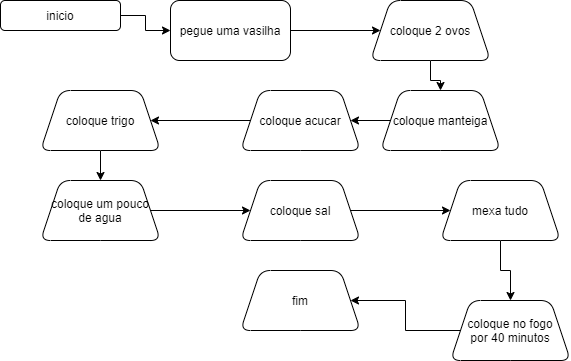

The diagram above was exported from draw.io. Its source (the exported page's mxGraphModel, read from the mxfile embedded in the PNG):
<mxGraphModel dx="1022" dy="482" grid="1" gridSize="10" guides="1" tooltips="1" connect="1" arrows="1" fold="1" page="1" pageScale="1" pageWidth="827" pageHeight="1169" math="0" shadow="0">
  <root>
    <mxCell id="0" />
    <mxCell id="1" parent="0" />
    <mxCell id="aHdclQmUbxoj2l5w9jnY-3" value="" style="edgeStyle=orthogonalEdgeStyle;rounded=0;orthogonalLoop=1;jettySize=auto;html=1;" edge="1" parent="1" source="aHdclQmUbxoj2l5w9jnY-1" target="aHdclQmUbxoj2l5w9jnY-2">
      <mxGeometry relative="1" as="geometry" />
    </mxCell>
    <mxCell id="aHdclQmUbxoj2l5w9jnY-1" value="inicio" style="rounded=1;whiteSpace=wrap;html=1;align=center;" vertex="1" parent="1">
      <mxGeometry x="180" y="20" width="120" height="30" as="geometry" />
    </mxCell>
    <mxCell id="aHdclQmUbxoj2l5w9jnY-8" value="" style="edgeStyle=orthogonalEdgeStyle;rounded=0;orthogonalLoop=1;jettySize=auto;html=1;" edge="1" parent="1" source="aHdclQmUbxoj2l5w9jnY-2" target="aHdclQmUbxoj2l5w9jnY-7">
      <mxGeometry relative="1" as="geometry" />
    </mxCell>
    <mxCell id="aHdclQmUbxoj2l5w9jnY-2" value="pegue uma vasilha" style="rounded=1;whiteSpace=wrap;html=1;align=center;" vertex="1" parent="1">
      <mxGeometry x="350" y="20" width="120" height="60" as="geometry" />
    </mxCell>
    <mxCell id="aHdclQmUbxoj2l5w9jnY-4" style="edgeStyle=orthogonalEdgeStyle;rounded=0;orthogonalLoop=1;jettySize=auto;html=1;exitX=0.5;exitY=1;exitDx=0;exitDy=0;" edge="1" parent="1" source="aHdclQmUbxoj2l5w9jnY-1" target="aHdclQmUbxoj2l5w9jnY-1">
      <mxGeometry relative="1" as="geometry" />
    </mxCell>
    <mxCell id="aHdclQmUbxoj2l5w9jnY-10" value="" style="edgeStyle=orthogonalEdgeStyle;rounded=0;orthogonalLoop=1;jettySize=auto;html=1;" edge="1" parent="1" source="aHdclQmUbxoj2l5w9jnY-7" target="aHdclQmUbxoj2l5w9jnY-9">
      <mxGeometry relative="1" as="geometry" />
    </mxCell>
    <mxCell id="aHdclQmUbxoj2l5w9jnY-7" value="coloque 2 ovos" style="shape=trapezoid;perimeter=trapezoidPerimeter;whiteSpace=wrap;html=1;fixedSize=1;rounded=1;" vertex="1" parent="1">
      <mxGeometry x="550" y="20" width="120" height="60" as="geometry" />
    </mxCell>
    <mxCell id="aHdclQmUbxoj2l5w9jnY-14" value="" style="edgeStyle=orthogonalEdgeStyle;rounded=0;orthogonalLoop=1;jettySize=auto;html=1;" edge="1" parent="1" source="aHdclQmUbxoj2l5w9jnY-9" target="aHdclQmUbxoj2l5w9jnY-13">
      <mxGeometry relative="1" as="geometry" />
    </mxCell>
    <mxCell id="aHdclQmUbxoj2l5w9jnY-9" value="coloque manteiga" style="shape=trapezoid;perimeter=trapezoidPerimeter;whiteSpace=wrap;html=1;fixedSize=1;rounded=1;" vertex="1" parent="1">
      <mxGeometry x="560" y="110" width="120" height="60" as="geometry" />
    </mxCell>
    <mxCell id="aHdclQmUbxoj2l5w9jnY-16" value="" style="edgeStyle=orthogonalEdgeStyle;rounded=0;orthogonalLoop=1;jettySize=auto;html=1;" edge="1" parent="1" source="aHdclQmUbxoj2l5w9jnY-13" target="aHdclQmUbxoj2l5w9jnY-15">
      <mxGeometry relative="1" as="geometry" />
    </mxCell>
    <mxCell id="aHdclQmUbxoj2l5w9jnY-13" value="coloque acucar" style="shape=trapezoid;perimeter=trapezoidPerimeter;whiteSpace=wrap;html=1;fixedSize=1;rounded=1;" vertex="1" parent="1">
      <mxGeometry x="420" y="110" width="120" height="60" as="geometry" />
    </mxCell>
    <mxCell id="aHdclQmUbxoj2l5w9jnY-18" value="" style="edgeStyle=orthogonalEdgeStyle;rounded=0;orthogonalLoop=1;jettySize=auto;html=1;" edge="1" parent="1" source="aHdclQmUbxoj2l5w9jnY-15" target="aHdclQmUbxoj2l5w9jnY-17">
      <mxGeometry relative="1" as="geometry" />
    </mxCell>
    <mxCell id="aHdclQmUbxoj2l5w9jnY-15" value="coloque trigo" style="shape=trapezoid;perimeter=trapezoidPerimeter;whiteSpace=wrap;html=1;fixedSize=1;rounded=1;" vertex="1" parent="1">
      <mxGeometry x="220" y="110" width="120" height="60" as="geometry" />
    </mxCell>
    <mxCell id="aHdclQmUbxoj2l5w9jnY-20" value="" style="edgeStyle=orthogonalEdgeStyle;rounded=0;orthogonalLoop=1;jettySize=auto;html=1;" edge="1" parent="1" source="aHdclQmUbxoj2l5w9jnY-17" target="aHdclQmUbxoj2l5w9jnY-19">
      <mxGeometry relative="1" as="geometry" />
    </mxCell>
    <mxCell id="aHdclQmUbxoj2l5w9jnY-17" value="coloque um pouco&lt;br&gt;de agua" style="shape=trapezoid;perimeter=trapezoidPerimeter;whiteSpace=wrap;html=1;fixedSize=1;rounded=1;" vertex="1" parent="1">
      <mxGeometry x="220" y="200" width="120" height="60" as="geometry" />
    </mxCell>
    <mxCell id="aHdclQmUbxoj2l5w9jnY-22" value="" style="edgeStyle=orthogonalEdgeStyle;rounded=0;orthogonalLoop=1;jettySize=auto;html=1;" edge="1" parent="1" source="aHdclQmUbxoj2l5w9jnY-19" target="aHdclQmUbxoj2l5w9jnY-21">
      <mxGeometry relative="1" as="geometry" />
    </mxCell>
    <mxCell id="aHdclQmUbxoj2l5w9jnY-19" value="coloque sal" style="shape=trapezoid;perimeter=trapezoidPerimeter;whiteSpace=wrap;html=1;fixedSize=1;rounded=1;" vertex="1" parent="1">
      <mxGeometry x="420" y="200" width="120" height="60" as="geometry" />
    </mxCell>
    <mxCell id="aHdclQmUbxoj2l5w9jnY-24" value="" style="edgeStyle=orthogonalEdgeStyle;rounded=0;orthogonalLoop=1;jettySize=auto;html=1;" edge="1" parent="1" source="aHdclQmUbxoj2l5w9jnY-21" target="aHdclQmUbxoj2l5w9jnY-23">
      <mxGeometry relative="1" as="geometry" />
    </mxCell>
    <mxCell id="aHdclQmUbxoj2l5w9jnY-21" value="mexa tudo" style="shape=trapezoid;perimeter=trapezoidPerimeter;whiteSpace=wrap;html=1;fixedSize=1;rounded=1;" vertex="1" parent="1">
      <mxGeometry x="620" y="200" width="120" height="60" as="geometry" />
    </mxCell>
    <mxCell id="aHdclQmUbxoj2l5w9jnY-26" value="" style="edgeStyle=orthogonalEdgeStyle;rounded=0;orthogonalLoop=1;jettySize=auto;html=1;" edge="1" parent="1" source="aHdclQmUbxoj2l5w9jnY-23" target="aHdclQmUbxoj2l5w9jnY-25">
      <mxGeometry relative="1" as="geometry" />
    </mxCell>
    <mxCell id="aHdclQmUbxoj2l5w9jnY-23" value="coloque no fogo&lt;br&gt;por 40 minutos" style="shape=trapezoid;perimeter=trapezoidPerimeter;whiteSpace=wrap;html=1;fixedSize=1;rounded=1;" vertex="1" parent="1">
      <mxGeometry x="630" y="320" width="120" height="60" as="geometry" />
    </mxCell>
    <mxCell id="aHdclQmUbxoj2l5w9jnY-25" value="fim" style="shape=trapezoid;perimeter=trapezoidPerimeter;whiteSpace=wrap;html=1;fixedSize=1;rounded=1;" vertex="1" parent="1">
      <mxGeometry x="420" y="290" width="120" height="60" as="geometry" />
    </mxCell>
  </root>
</mxGraphModel>